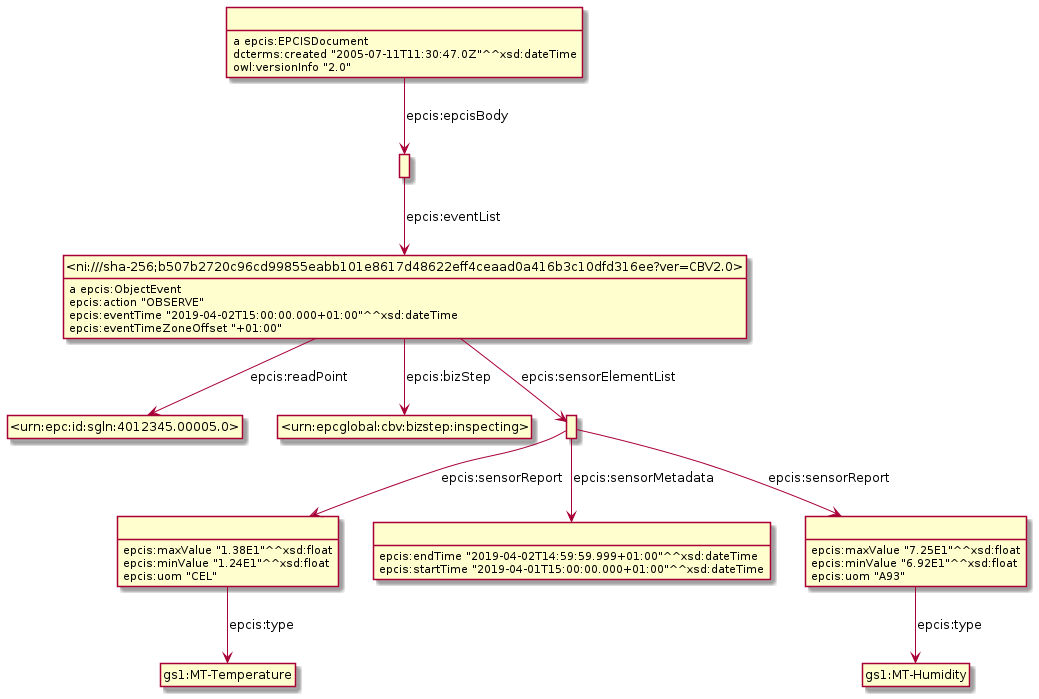

The diagram above was rendered by PlantUML. Its source (embedded in the PNG):
@startuml
hide empty methods
hide empty attributes
hide circle
skinparam classAttributeIconSize 0
class _ni_sha_256_b507b2720c96cd99855eabb101e8617d48622eff4ceaad0a416b3c10dfd316ee_ver_CBV2_0_ as "<ni:///sha-256;b507b2720c96cd99855eabb101e8617d48622eff4ceaad0a416b3c10dfd316ee?ver=CBV2.0>"
_ni_sha_256_b507b2720c96cd99855eabb101e8617d48622eff4ceaad0a416b3c10dfd316ee_ver_CBV2_0_ : a epcis:ObjectEvent
class _urn_epc_id_sgln_4012345_00005_0_ as "<urn:epc:id:sgln:4012345.00005.0>"
_ni_sha_256_b507b2720c96cd99855eabb101e8617d48622eff4ceaad0a416b3c10dfd316ee_ver_CBV2_0_ -down-> _urn_epc_id_sgln_4012345_00005_0_ : epcis:readPoint
class _urn_epcglobal_cbv_bizstep_inspecting_ as "<urn:epcglobal:cbv:bizstep:inspecting>"
_ni_sha_256_b507b2720c96cd99855eabb101e8617d48622eff4ceaad0a416b3c10dfd316ee_ver_CBV2_0_ -down-> _urn_epcglobal_cbv_bizstep_inspecting_ : epcis:bizStep
class _r1622796203r0_ as " "
_ni_sha_256_b507b2720c96cd99855eabb101e8617d48622eff4ceaad0a416b3c10dfd316ee_ver_CBV2_0_ -down-> _r1622796203r0_ : epcis:sensorElementList
_ni_sha_256_b507b2720c96cd99855eabb101e8617d48622eff4ceaad0a416b3c10dfd316ee_ver_CBV2_0_ : epcis:action "OBSERVE"
_ni_sha_256_b507b2720c96cd99855eabb101e8617d48622eff4ceaad0a416b3c10dfd316ee_ver_CBV2_0_ : epcis:eventTime "2019-04-02T15:00:00.000+01:00"^^xsd:dateTime
_ni_sha_256_b507b2720c96cd99855eabb101e8617d48622eff4ceaad0a416b3c10dfd316ee_ver_CBV2_0_ : epcis:eventTimeZoneOffset "+01:00"
class _r1622796203r3_ as " "
class gs1_MT_Temperature as "gs1:MT-Temperature"
_r1622796203r3_ -down-> gs1_MT_Temperature : epcis:type
_r1622796203r3_ : epcis:maxValue "1.38E1"^^xsd:float
_r1622796203r3_ : epcis:minValue "1.24E1"^^xsd:float
_r1622796203r3_ : epcis:uom "CEL"
class _r1622796203r4_ as " "
_r1622796203r4_ : a epcis:EPCISDocument
class _r1622796203r5_ as " "
_r1622796203r4_ -down-> _r1622796203r5_ : epcis:epcisBody
_r1622796203r4_ : dcterms:created "2005-07-11T11:30:47.0Z"^^xsd:dateTime
_r1622796203r4_ : owl:versionInfo "2.0"
_r1622796203r5_ -down-> _ni_sha_256_b507b2720c96cd99855eabb101e8617d48622eff4ceaad0a416b3c10dfd316ee_ver_CBV2_0_ : epcis:eventList
_r1622796203r0_ -down-> _r1622796203r3_ : epcis:sensorReport
class _r1622796203r1_ as " "
_r1622796203r0_ -down-> _r1622796203r1_ : epcis:sensorMetadata
class _r1622796203r2_ as " "
_r1622796203r0_ -down-> _r1622796203r2_ : epcis:sensorReport
class gs1_MT_Humidity as "gs1:MT-Humidity"
_r1622796203r2_ -down-> gs1_MT_Humidity : epcis:type
_r1622796203r2_ : epcis:maxValue "7.25E1"^^xsd:float
_r1622796203r2_ : epcis:minValue "6.92E1"^^xsd:float
_r1622796203r2_ : epcis:uom "A93"
_r1622796203r1_ : epcis:endTime "2019-04-02T14:59:59.999+01:00"^^xsd:dateTime
_r1622796203r1_ : epcis:startTime "2019-04-01T15:00:00.000+01:00"^^xsd:dateTime
@enduml